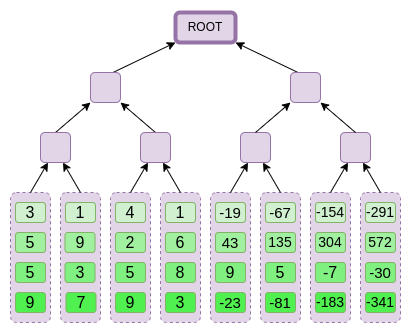

The diagram above was exported from draw.io. Its source (the exported page's mxGraphModel, read from the mxfile embedded in the PNG):
<mxGraphModel dx="409" dy="1514" grid="1" gridSize="10" guides="1" tooltips="1" connect="1" arrows="1" fold="1" page="1" pageScale="1" pageWidth="827" pageHeight="1169" math="0" shadow="0">
  <root>
    <mxCell id="0" />
    <mxCell id="1" parent="0" />
    <mxCell id="-G9Sj0zcjjsypzRshNbe-39" value="" style="rounded=1;whiteSpace=wrap;html=1;dashed=1;fillColor=#e1d5e7;strokeColor=#9673a6;" vertex="1" parent="1">
      <mxGeometry x="895" y="150" width="40" height="130" as="geometry" />
    </mxCell>
    <mxCell id="-G9Sj0zcjjsypzRshNbe-40" value="" style="rounded=1;whiteSpace=wrap;html=1;dashed=1;fillColor=#e1d5e7;strokeColor=#9673a6;" vertex="1" parent="1">
      <mxGeometry x="845" y="150" width="40" height="130" as="geometry" />
    </mxCell>
    <mxCell id="-G9Sj0zcjjsypzRshNbe-41" value="" style="rounded=1;whiteSpace=wrap;html=1;dashed=1;fillColor=#e1d5e7;strokeColor=#9673a6;" vertex="1" parent="1">
      <mxGeometry x="795" y="150" width="40" height="130" as="geometry" />
    </mxCell>
    <mxCell id="-G9Sj0zcjjsypzRshNbe-42" value="" style="rounded=1;whiteSpace=wrap;html=1;dashed=1;fillColor=#e1d5e7;strokeColor=#9673a6;" vertex="1" parent="1">
      <mxGeometry x="745" y="150" width="40" height="130" as="geometry" />
    </mxCell>
    <mxCell id="-G9Sj0zcjjsypzRshNbe-37" value="" style="rounded=1;whiteSpace=wrap;html=1;dashed=1;fillColor=#e1d5e7;strokeColor=#9673a6;" vertex="1" parent="1">
      <mxGeometry x="695" y="150" width="40" height="130" as="geometry" />
    </mxCell>
    <mxCell id="-G9Sj0zcjjsypzRshNbe-38" value="" style="rounded=1;whiteSpace=wrap;html=1;dashed=1;fillColor=#e1d5e7;strokeColor=#9673a6;" vertex="1" parent="1">
      <mxGeometry x="645" y="150" width="40" height="130" as="geometry" />
    </mxCell>
    <mxCell id="-G9Sj0zcjjsypzRshNbe-36" value="" style="rounded=1;whiteSpace=wrap;html=1;dashed=1;fillColor=#e1d5e7;strokeColor=#9673a6;" vertex="1" parent="1">
      <mxGeometry x="595" y="150" width="40" height="130" as="geometry" />
    </mxCell>
    <mxCell id="-G9Sj0zcjjsypzRshNbe-35" value="" style="rounded=1;whiteSpace=wrap;html=1;dashed=1;fillColor=#e1d5e7;strokeColor=#9673a6;" vertex="1" parent="1">
      <mxGeometry x="545" y="150" width="40" height="130" as="geometry" />
    </mxCell>
    <mxCell id="-G9Sj0zcjjsypzRshNbe-46" style="rounded=0;orthogonalLoop=1;jettySize=auto;html=1;exitX=0.5;exitY=0;exitDx=0;exitDy=0;entryX=0.75;entryY=1;entryDx=0;entryDy=0;" edge="1" parent="1" source="-G9Sj0zcjjsypzRshNbe-36" target="-G9Sj0zcjjsypzRshNbe-43">
      <mxGeometry relative="1" as="geometry" />
    </mxCell>
    <mxCell id="-G9Sj0zcjjsypzRshNbe-45" style="rounded=0;orthogonalLoop=1;jettySize=auto;html=1;exitX=0.5;exitY=0;exitDx=0;exitDy=0;entryX=0.25;entryY=1;entryDx=0;entryDy=0;" edge="1" parent="1" source="-G9Sj0zcjjsypzRshNbe-35" target="-G9Sj0zcjjsypzRshNbe-43">
      <mxGeometry relative="1" as="geometry" />
    </mxCell>
    <mxCell id="-G9Sj0zcjjsypzRshNbe-1" value="3" style="rounded=1;whiteSpace=wrap;html=1;fontSize=16;fillColor=#D0F0D0;strokeColor=#82b366;" vertex="1" parent="1">
      <mxGeometry x="550" y="160" width="30" height="20" as="geometry" />
    </mxCell>
    <mxCell id="-G9Sj0zcjjsypzRshNbe-2" value="1" style="rounded=1;whiteSpace=wrap;html=1;fontSize=16;fillColor=#D0F0D0;strokeColor=#82b366;" vertex="1" parent="1">
      <mxGeometry x="600" y="160" width="30" height="20" as="geometry" />
    </mxCell>
    <mxCell id="-G9Sj0zcjjsypzRshNbe-3" value="4" style="rounded=1;whiteSpace=wrap;html=1;fontSize=16;fillColor=#D0F0D0;strokeColor=#82b366;" vertex="1" parent="1">
      <mxGeometry x="650" y="160" width="30" height="20" as="geometry" />
    </mxCell>
    <mxCell id="-G9Sj0zcjjsypzRshNbe-4" value="1" style="rounded=1;whiteSpace=wrap;html=1;fontSize=16;fillColor=#D0F0D0;strokeColor=#82B366;" vertex="1" parent="1">
      <mxGeometry x="700" y="160" width="30" height="20" as="geometry" />
    </mxCell>
    <mxCell id="-G9Sj0zcjjsypzRshNbe-5" value="-19" style="rounded=1;whiteSpace=wrap;html=1;fontSize=15;fillColor=#D0F0D0;strokeColor=#82B366;" vertex="1" parent="1">
      <mxGeometry x="750" y="160" width="30" height="20" as="geometry" />
    </mxCell>
    <mxCell id="-G9Sj0zcjjsypzRshNbe-6" value="-67" style="rounded=1;whiteSpace=wrap;html=1;fontSize=15;fillColor=#D0F0D0;strokeColor=#82B366;" vertex="1" parent="1">
      <mxGeometry x="800" y="160" width="30" height="20" as="geometry" />
    </mxCell>
    <mxCell id="-G9Sj0zcjjsypzRshNbe-7" value="-154" style="rounded=1;whiteSpace=wrap;html=1;fontSize=14;fillColor=#D0F0D0;strokeColor=#82B366;" vertex="1" parent="1">
      <mxGeometry x="850" y="160" width="30" height="20" as="geometry" />
    </mxCell>
    <mxCell id="-G9Sj0zcjjsypzRshNbe-8" value="-291" style="rounded=1;whiteSpace=wrap;html=1;fontSize=14;fillColor=#D0F0D0;strokeColor=#82B366;" vertex="1" parent="1">
      <mxGeometry x="900" y="160" width="30" height="20" as="geometry" />
    </mxCell>
    <mxCell id="-G9Sj0zcjjsypzRshNbe-9" value="5" style="rounded=1;whiteSpace=wrap;html=1;fontSize=16;fillColor=#A0F0A0;strokeColor=#82b366;" vertex="1" parent="1">
      <mxGeometry x="550" y="190" width="30" height="20" as="geometry" />
    </mxCell>
    <mxCell id="-G9Sj0zcjjsypzRshNbe-10" value="9" style="rounded=1;whiteSpace=wrap;html=1;fontSize=16;fillColor=#A0F0A0;strokeColor=#82b366;" vertex="1" parent="1">
      <mxGeometry x="599.5" y="190" width="30" height="20" as="geometry" />
    </mxCell>
    <mxCell id="-G9Sj0zcjjsypzRshNbe-11" value="2" style="rounded=1;whiteSpace=wrap;html=1;fontSize=16;fillColor=#A0F0A0;strokeColor=#82b366;" vertex="1" parent="1">
      <mxGeometry x="650" y="190" width="30" height="20" as="geometry" />
    </mxCell>
    <mxCell id="-G9Sj0zcjjsypzRshNbe-12" value="6" style="rounded=1;whiteSpace=wrap;html=1;fontSize=16;fillColor=#A0F0A0;strokeColor=#82b366;" vertex="1" parent="1">
      <mxGeometry x="700" y="190" width="30" height="20" as="geometry" />
    </mxCell>
    <mxCell id="-G9Sj0zcjjsypzRshNbe-13" value="43" style="rounded=1;whiteSpace=wrap;html=1;fontSize=15;fillColor=#A0F0A0;strokeColor=#82B366;" vertex="1" parent="1">
      <mxGeometry x="750" y="190" width="30" height="20" as="geometry" />
    </mxCell>
    <mxCell id="-G9Sj0zcjjsypzRshNbe-14" value="135" style="rounded=1;whiteSpace=wrap;html=1;fontSize=14;fillColor=#A0F0A0;strokeColor=#82B366;" vertex="1" parent="1">
      <mxGeometry x="800" y="190" width="30" height="20" as="geometry" />
    </mxCell>
    <mxCell id="-G9Sj0zcjjsypzRshNbe-15" value="304" style="rounded=1;whiteSpace=wrap;html=1;fontSize=14;fillColor=#A0F0A0;strokeColor=#82B366;" vertex="1" parent="1">
      <mxGeometry x="850" y="190" width="30" height="20" as="geometry" />
    </mxCell>
    <mxCell id="-G9Sj0zcjjsypzRshNbe-16" value="572" style="rounded=1;whiteSpace=wrap;html=1;fontSize=14;fillColor=#A0F0A0;strokeColor=#82B366;" vertex="1" parent="1">
      <mxGeometry x="900" y="190" width="30" height="20" as="geometry" />
    </mxCell>
    <mxCell id="-G9Sj0zcjjsypzRshNbe-17" value="5" style="rounded=1;whiteSpace=wrap;html=1;fontSize=16;fillColor=#80F080;strokeColor=#82b366;" vertex="1" parent="1">
      <mxGeometry x="550" y="220" width="30" height="20" as="geometry" />
    </mxCell>
    <mxCell id="-G9Sj0zcjjsypzRshNbe-18" value="3" style="rounded=1;whiteSpace=wrap;html=1;fontSize=16;fillColor=#80F080;strokeColor=#82b366;" vertex="1" parent="1">
      <mxGeometry x="599.5" y="220" width="30" height="20" as="geometry" />
    </mxCell>
    <mxCell id="-G9Sj0zcjjsypzRshNbe-19" value="5" style="rounded=1;whiteSpace=wrap;html=1;fontSize=16;fillColor=#80F080;strokeColor=#82b366;" vertex="1" parent="1">
      <mxGeometry x="650" y="220" width="30" height="20" as="geometry" />
    </mxCell>
    <mxCell id="-G9Sj0zcjjsypzRshNbe-20" value="8" style="rounded=1;whiteSpace=wrap;html=1;fontSize=16;fillColor=#80F080;strokeColor=#82B366;" vertex="1" parent="1">
      <mxGeometry x="700" y="220" width="30" height="20" as="geometry" />
    </mxCell>
    <mxCell id="-G9Sj0zcjjsypzRshNbe-21" value="9" style="rounded=1;whiteSpace=wrap;html=1;fontSize=16;fillColor=#80F080;strokeColor=#82B366;" vertex="1" parent="1">
      <mxGeometry x="750" y="220" width="30" height="20" as="geometry" />
    </mxCell>
    <mxCell id="-G9Sj0zcjjsypzRshNbe-22" value="5" style="rounded=1;whiteSpace=wrap;html=1;fontSize=16;fillColor=#80F080;strokeColor=#82B366;" vertex="1" parent="1">
      <mxGeometry x="800" y="220" width="30" height="20" as="geometry" />
    </mxCell>
    <mxCell id="-G9Sj0zcjjsypzRshNbe-23" value="-7" style="rounded=1;whiteSpace=wrap;html=1;fontSize=16;fillColor=#80F080;strokeColor=#82B366;" vertex="1" parent="1">
      <mxGeometry x="850" y="220" width="30" height="20" as="geometry" />
    </mxCell>
    <mxCell id="-G9Sj0zcjjsypzRshNbe-24" value="-30" style="rounded=1;whiteSpace=wrap;html=1;fontSize=15;fillColor=#80F080;strokeColor=#82B366;" vertex="1" parent="1">
      <mxGeometry x="900" y="220" width="30" height="20" as="geometry" />
    </mxCell>
    <mxCell id="-G9Sj0zcjjsypzRshNbe-25" value="9" style="rounded=1;whiteSpace=wrap;html=1;fontSize=16;fillColor=#50F050;strokeColor=#82b366;" vertex="1" parent="1">
      <mxGeometry x="550" y="250" width="30" height="20" as="geometry" />
    </mxCell>
    <mxCell id="-G9Sj0zcjjsypzRshNbe-26" value="7" style="rounded=1;whiteSpace=wrap;html=1;fontSize=16;fillColor=#50F050;strokeColor=#82b366;" vertex="1" parent="1">
      <mxGeometry x="600.5" y="250" width="30" height="20" as="geometry" />
    </mxCell>
    <mxCell id="-G9Sj0zcjjsypzRshNbe-27" value="9" style="rounded=1;whiteSpace=wrap;html=1;fontSize=16;fillColor=#50F050;strokeColor=#82b366;" vertex="1" parent="1">
      <mxGeometry x="650" y="250" width="30" height="20" as="geometry" />
    </mxCell>
    <mxCell id="-G9Sj0zcjjsypzRshNbe-28" value="3" style="rounded=1;whiteSpace=wrap;html=1;fontSize=16;fillColor=#50F050;strokeColor=#82b366;" vertex="1" parent="1">
      <mxGeometry x="700" y="250" width="30" height="20" as="geometry" />
    </mxCell>
    <mxCell id="-G9Sj0zcjjsypzRshNbe-29" value="-23" style="rounded=1;whiteSpace=wrap;html=1;fontSize=15;fillColor=#50F050;strokeColor=#82B366;" vertex="1" parent="1">
      <mxGeometry x="750" y="250" width="30" height="20" as="geometry" />
    </mxCell>
    <mxCell id="-G9Sj0zcjjsypzRshNbe-30" value="-81" style="rounded=1;whiteSpace=wrap;html=1;fontSize=15;fillColor=#50F050;strokeColor=#82B366;" vertex="1" parent="1">
      <mxGeometry x="800" y="250" width="30" height="20" as="geometry" />
    </mxCell>
    <mxCell id="-G9Sj0zcjjsypzRshNbe-31" value="-183" style="rounded=1;whiteSpace=wrap;html=1;fontSize=14;fillColor=#50F050;strokeColor=#82B366;" vertex="1" parent="1">
      <mxGeometry x="850" y="250" width="30" height="20" as="geometry" />
    </mxCell>
    <mxCell id="-G9Sj0zcjjsypzRshNbe-32" value="-341" style="rounded=1;whiteSpace=wrap;html=1;fontSize=14;fillColor=#50F050;strokeColor=#82B366;" vertex="1" parent="1">
      <mxGeometry x="900" y="250" width="30" height="20" as="geometry" />
    </mxCell>
    <mxCell id="-G9Sj0zcjjsypzRshNbe-57" style="rounded=0;orthogonalLoop=1;jettySize=auto;html=1;exitX=0.5;exitY=0;exitDx=0;exitDy=0;entryX=0;entryY=1;entryDx=0;entryDy=0;" edge="1" parent="1" source="-G9Sj0zcjjsypzRshNbe-43" target="-G9Sj0zcjjsypzRshNbe-56">
      <mxGeometry relative="1" as="geometry" />
    </mxCell>
    <mxCell id="-G9Sj0zcjjsypzRshNbe-43" value="" style="rounded=1;whiteSpace=wrap;html=1;fillColor=#e1d5e7;strokeColor=#9673a6;" vertex="1" parent="1">
      <mxGeometry x="575" y="90" width="30" height="30" as="geometry" />
    </mxCell>
    <mxCell id="-G9Sj0zcjjsypzRshNbe-47" style="rounded=0;orthogonalLoop=1;jettySize=auto;html=1;exitX=0.5;exitY=0;exitDx=0;exitDy=0;entryX=0.75;entryY=1;entryDx=0;entryDy=0;" edge="1" parent="1" target="-G9Sj0zcjjsypzRshNbe-49">
      <mxGeometry relative="1" as="geometry">
        <mxPoint x="715" y="150" as="sourcePoint" />
      </mxGeometry>
    </mxCell>
    <mxCell id="-G9Sj0zcjjsypzRshNbe-48" style="rounded=0;orthogonalLoop=1;jettySize=auto;html=1;exitX=0.5;exitY=0;exitDx=0;exitDy=0;entryX=0.25;entryY=1;entryDx=0;entryDy=0;" edge="1" parent="1" target="-G9Sj0zcjjsypzRshNbe-49">
      <mxGeometry relative="1" as="geometry">
        <mxPoint x="665" y="150" as="sourcePoint" />
      </mxGeometry>
    </mxCell>
    <mxCell id="-G9Sj0zcjjsypzRshNbe-58" style="rounded=0;orthogonalLoop=1;jettySize=auto;html=1;exitX=0.5;exitY=0;exitDx=0;exitDy=0;entryX=1;entryY=1;entryDx=0;entryDy=0;" edge="1" parent="1" source="-G9Sj0zcjjsypzRshNbe-49" target="-G9Sj0zcjjsypzRshNbe-56">
      <mxGeometry relative="1" as="geometry" />
    </mxCell>
    <mxCell id="-G9Sj0zcjjsypzRshNbe-49" value="" style="rounded=1;whiteSpace=wrap;html=1;fillColor=#e1d5e7;strokeColor=#9673a6;" vertex="1" parent="1">
      <mxGeometry x="675" y="90" width="30" height="30" as="geometry" />
    </mxCell>
    <mxCell id="-G9Sj0zcjjsypzRshNbe-50" style="rounded=0;orthogonalLoop=1;jettySize=auto;html=1;exitX=0.5;exitY=0;exitDx=0;exitDy=0;entryX=0.75;entryY=1;entryDx=0;entryDy=0;" edge="1" parent="1" target="-G9Sj0zcjjsypzRshNbe-52">
      <mxGeometry relative="1" as="geometry">
        <mxPoint x="815" y="150" as="sourcePoint" />
      </mxGeometry>
    </mxCell>
    <mxCell id="-G9Sj0zcjjsypzRshNbe-51" style="rounded=0;orthogonalLoop=1;jettySize=auto;html=1;exitX=0.5;exitY=0;exitDx=0;exitDy=0;entryX=0.25;entryY=1;entryDx=0;entryDy=0;" edge="1" parent="1" target="-G9Sj0zcjjsypzRshNbe-52">
      <mxGeometry relative="1" as="geometry">
        <mxPoint x="765" y="150" as="sourcePoint" />
      </mxGeometry>
    </mxCell>
    <mxCell id="-G9Sj0zcjjsypzRshNbe-52" value="" style="rounded=1;whiteSpace=wrap;html=1;fillColor=#e1d5e7;strokeColor=#9673a6;" vertex="1" parent="1">
      <mxGeometry x="775" y="90" width="30" height="30" as="geometry" />
    </mxCell>
    <mxCell id="-G9Sj0zcjjsypzRshNbe-53" style="rounded=0;orthogonalLoop=1;jettySize=auto;html=1;exitX=0.5;exitY=0;exitDx=0;exitDy=0;entryX=0.75;entryY=1;entryDx=0;entryDy=0;" edge="1" parent="1" target="-G9Sj0zcjjsypzRshNbe-55">
      <mxGeometry relative="1" as="geometry">
        <mxPoint x="915" y="150" as="sourcePoint" />
      </mxGeometry>
    </mxCell>
    <mxCell id="-G9Sj0zcjjsypzRshNbe-54" style="rounded=0;orthogonalLoop=1;jettySize=auto;html=1;exitX=0.5;exitY=0;exitDx=0;exitDy=0;entryX=0.25;entryY=1;entryDx=0;entryDy=0;" edge="1" parent="1" target="-G9Sj0zcjjsypzRshNbe-55">
      <mxGeometry relative="1" as="geometry">
        <mxPoint x="865" y="150" as="sourcePoint" />
      </mxGeometry>
    </mxCell>
    <mxCell id="-G9Sj0zcjjsypzRshNbe-55" value="" style="rounded=1;whiteSpace=wrap;html=1;fillColor=#e1d5e7;strokeColor=#9673a6;" vertex="1" parent="1">
      <mxGeometry x="875" y="90" width="30" height="30" as="geometry" />
    </mxCell>
    <mxCell id="-G9Sj0zcjjsypzRshNbe-63" style="rounded=0;orthogonalLoop=1;jettySize=auto;html=1;exitX=0.75;exitY=0;exitDx=0;exitDy=0;entryX=0;entryY=1;entryDx=0;entryDy=0;" edge="1" parent="1" source="-G9Sj0zcjjsypzRshNbe-56" target="-G9Sj0zcjjsypzRshNbe-62">
      <mxGeometry relative="1" as="geometry" />
    </mxCell>
    <mxCell id="-G9Sj0zcjjsypzRshNbe-56" value="" style="rounded=1;whiteSpace=wrap;html=1;fillColor=#e1d5e7;strokeColor=#9673a6;" vertex="1" parent="1">
      <mxGeometry x="625" y="30" width="30" height="30" as="geometry" />
    </mxCell>
    <mxCell id="-G9Sj0zcjjsypzRshNbe-59" style="rounded=0;orthogonalLoop=1;jettySize=auto;html=1;exitX=0.5;exitY=0;exitDx=0;exitDy=0;entryX=0;entryY=1;entryDx=0;entryDy=0;" edge="1" parent="1" target="-G9Sj0zcjjsypzRshNbe-61" source="-G9Sj0zcjjsypzRshNbe-52">
      <mxGeometry relative="1" as="geometry">
        <mxPoint x="790" y="80" as="sourcePoint" />
      </mxGeometry>
    </mxCell>
    <mxCell id="-G9Sj0zcjjsypzRshNbe-60" style="rounded=0;orthogonalLoop=1;jettySize=auto;html=1;exitX=0.5;exitY=0;exitDx=0;exitDy=0;entryX=1;entryY=1;entryDx=0;entryDy=0;" edge="1" parent="1" target="-G9Sj0zcjjsypzRshNbe-61" source="-G9Sj0zcjjsypzRshNbe-55">
      <mxGeometry relative="1" as="geometry">
        <mxPoint x="890" y="80" as="sourcePoint" />
      </mxGeometry>
    </mxCell>
    <mxCell id="-G9Sj0zcjjsypzRshNbe-64" style="rounded=0;orthogonalLoop=1;jettySize=auto;html=1;exitX=0.25;exitY=0;exitDx=0;exitDy=0;entryX=1;entryY=1;entryDx=0;entryDy=0;" edge="1" parent="1" source="-G9Sj0zcjjsypzRshNbe-61" target="-G9Sj0zcjjsypzRshNbe-62">
      <mxGeometry relative="1" as="geometry" />
    </mxCell>
    <mxCell id="-G9Sj0zcjjsypzRshNbe-61" value="" style="rounded=1;whiteSpace=wrap;html=1;fillColor=#e1d5e7;strokeColor=#9673a6;" vertex="1" parent="1">
      <mxGeometry x="825" y="30" width="30" height="30" as="geometry" />
    </mxCell>
    <mxCell id="-G9Sj0zcjjsypzRshNbe-62" value="ROOT" style="rounded=1;whiteSpace=wrap;html=1;fillColor=#e1d5e7;strokeColor=#9673a6;strokeWidth=4;" vertex="1" parent="1">
      <mxGeometry x="710" y="-30" width="60" height="30" as="geometry" />
    </mxCell>
  </root>
</mxGraphModel>